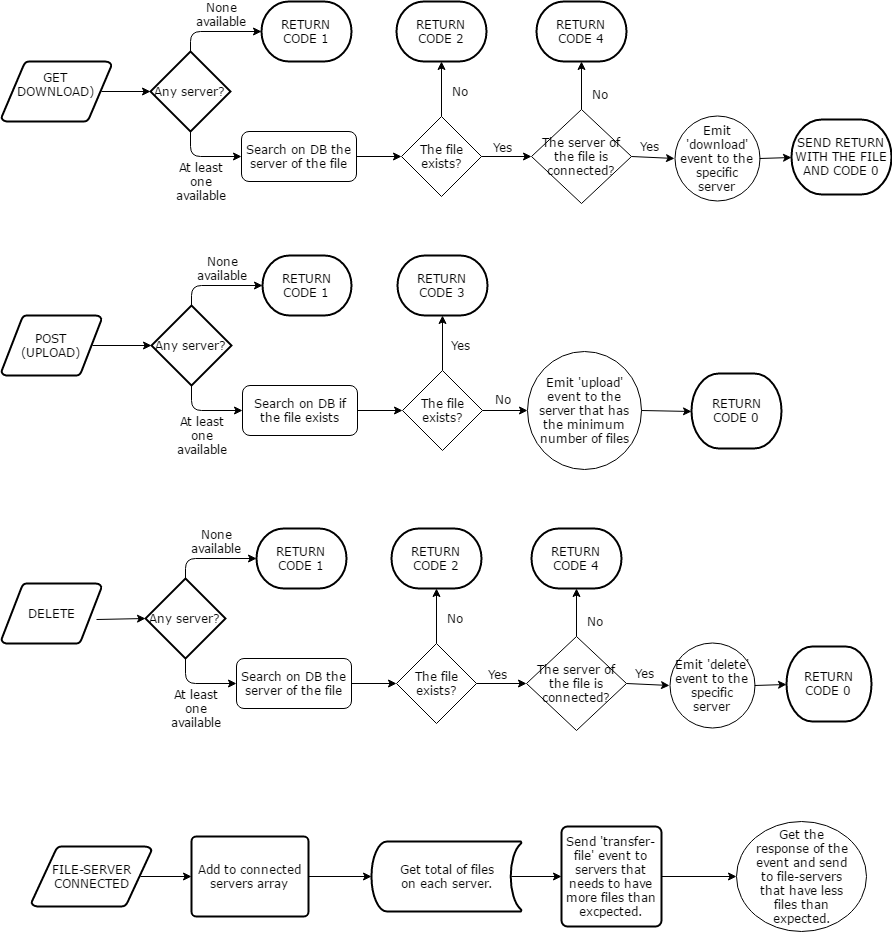

The diagram above was exported from draw.io. Its source (the exported page's mxGraphModel, read from the mxfile embedded in the PNG):
<mxGraphModel dx="872" dy="384" grid="1" gridSize="10" guides="1" tooltips="1" connect="1" arrows="1" fold="1" page="1" pageScale="1" pageWidth="1000" pageHeight="1000" background="#ffffff" math="0" shadow="0">
  <root>
    <mxCell id="0" />
    <mxCell id="1" parent="0" />
    <mxCell id="2" value="GET&lt;br&gt;DOWNLOAD)&lt;div&gt;&lt;br&gt;&lt;/div&gt;" style="strokeWidth=2;html=1;shape=mxgraph.flowchart.data;whiteSpace=wrap;fillColor=#ffffff;fontFamily=Verdana;align=center;" parent="1" vertex="1">
      <mxGeometry x="70" y="95" width="110" height="60" as="geometry" />
    </mxCell>
    <mxCell id="3" value="POST&lt;br&gt;(UPLOAD)" style="strokeWidth=2;html=1;shape=mxgraph.flowchart.data;whiteSpace=wrap;fillColor=#ffffff;fontFamily=Verdana;align=center;" parent="1" vertex="1">
      <mxGeometry x="70" y="349" width="100" height="60" as="geometry" />
    </mxCell>
    <mxCell id="4" value="DELETE" style="strokeWidth=2;html=1;shape=mxgraph.flowchart.data;whiteSpace=wrap;fillColor=#ffffff;fontFamily=Verdana;align=center;" parent="1" vertex="1">
      <mxGeometry x="70" y="617" width="100" height="60" as="geometry" />
    </mxCell>
    <mxCell id="6" value="FILE-SERVER&lt;br&gt;CONNECTED" style="strokeWidth=2;html=1;shape=mxgraph.flowchart.data;whiteSpace=wrap;fillColor=#ffffff;fontFamily=Verdana;align=center;" parent="1" vertex="1">
      <mxGeometry x="100" y="880" width="120" height="60" as="geometry" />
    </mxCell>
    <mxCell id="7" value="Add to connected servers array" style="strokeWidth=2;html=1;shape=mxgraph.flowchart.process;whiteSpace=wrap;fillColor=#ffffff;fontFamily=Verdana;align=center;" parent="1" vertex="1">
      <mxGeometry x="260" y="870" width="117" height="80" as="geometry" />
    </mxCell>
    <mxCell id="11" value="&lt;span&gt;Get total of files&lt;/span&gt;&lt;div&gt;on each server.&lt;/div&gt;" style="strokeWidth=2;html=1;shape=mxgraph.flowchart.stored_data;whiteSpace=wrap;fillColor=#ffffff;fontFamily=Verdana;align=center;" parent="1" vertex="1">
      <mxGeometry x="440" y="875" width="150" height="70" as="geometry" />
    </mxCell>
    <mxCell id="13" value="Send 'transfer-file' event to servers that needs to have more files than excpected." style="strokeWidth=2;html=1;shape=mxgraph.flowchart.process;whiteSpace=wrap;fillColor=#ffffff;fontFamily=Verdana;align=center;" parent="1" vertex="1">
      <mxGeometry x="630" y="860" width="100" height="100" as="geometry" />
    </mxCell>
    <mxCell id="14" value="" style="endArrow=classic;html=1;fontFamily=Verdana;exitX=0.905;exitY=0.5;exitPerimeter=0;entryX=0;entryY=0.5;entryPerimeter=0;" parent="1" source="6" target="7" edge="1">
      <mxGeometry width="50" height="50" relative="1" as="geometry">
        <mxPoint x="80" y="1030" as="sourcePoint" />
        <mxPoint x="130" y="980" as="targetPoint" />
      </mxGeometry>
    </mxCell>
    <mxCell id="15" value="" style="endArrow=classic;html=1;fontFamily=Verdana;exitX=1;exitY=0.5;exitPerimeter=0;entryX=0;entryY=0.5;entryPerimeter=0;" parent="1" source="7" target="11" edge="1">
      <mxGeometry width="50" height="50" relative="1" as="geometry">
        <mxPoint x="80" y="1030" as="sourcePoint" />
        <mxPoint x="130" y="980" as="targetPoint" />
      </mxGeometry>
    </mxCell>
    <mxCell id="16" value="" style="endArrow=classic;html=1;fontFamily=Verdana;exitX=0.93;exitY=0.5;exitPerimeter=0;entryX=0;entryY=0.5;entryPerimeter=0;" parent="1" source="11" target="13" edge="1">
      <mxGeometry width="50" height="50" relative="1" as="geometry">
        <mxPoint x="80" y="1030" as="sourcePoint" />
        <mxPoint x="130" y="980" as="targetPoint" />
      </mxGeometry>
    </mxCell>
    <mxCell id="20" value="Any server?" style="strokeWidth=2;html=1;shape=mxgraph.flowchart.decision;whiteSpace=wrap;fillColor=#ffffff;fontFamily=Verdana;align=center;" parent="1" vertex="1">
      <mxGeometry x="219" y="85" width="80" height="80" as="geometry" />
    </mxCell>
    <mxCell id="24" value="" style="endArrow=classic;html=1;fontFamily=Verdana;exitX=0.905;exitY=0.5;exitPerimeter=0;entryX=0;entryY=0.5;entryPerimeter=0;" parent="1" source="2" target="20" edge="1">
      <mxGeometry width="50" height="50" relative="1" as="geometry">
        <mxPoint x="60" y="635" as="sourcePoint" />
        <mxPoint x="110" y="585" as="targetPoint" />
      </mxGeometry>
    </mxCell>
    <mxCell id="25" value="RETURN CODE 1" style="strokeWidth=2;html=1;shape=mxgraph.flowchart.terminator;whiteSpace=wrap;fillColor=#ffffff;fontFamily=Verdana;align=center;" parent="1" vertex="1">
      <mxGeometry x="330" y="35" width="90" height="60" as="geometry" />
    </mxCell>
    <mxCell id="27" value="" style="endArrow=classic;html=1;fontFamily=Verdana;exitX=0.5;exitY=0;exitPerimeter=0;entryX=0;entryY=0.5;entryPerimeter=0;" parent="1" source="20" target="25" edge="1">
      <mxGeometry width="50" height="50" relative="1" as="geometry">
        <mxPoint x="240" y="215" as="sourcePoint" />
        <mxPoint x="350" y="225" as="targetPoint" />
        <Array as="points">
          <mxPoint x="259" y="65" />
        </Array>
      </mxGeometry>
    </mxCell>
    <mxCell id="28" value="None available&lt;div&gt;&lt;br&gt;&lt;/div&gt;" style="text;html=1;strokeColor=none;fillColor=none;align=center;verticalAlign=middle;whiteSpace=wrap;fontFamily=Verdana;" parent="1" vertex="1">
      <mxGeometry x="270" y="45" width="40" height="20" as="geometry" />
    </mxCell>
    <mxCell id="29" value="Search on DB the server of the file" style="rounded=1;whiteSpace=wrap;html=1;fillColor=#ffffff;fontFamily=Verdana;align=center;" parent="1" vertex="1">
      <mxGeometry x="310" y="165" width="115" height="50" as="geometry" />
    </mxCell>
    <mxCell id="30" value="" style="endArrow=classic;html=1;fontFamily=Verdana;exitX=0.5;exitY=1;exitPerimeter=0;entryX=0;entryY=0.5;" parent="1" source="20" target="29" edge="1">
      <mxGeometry width="50" height="50" relative="1" as="geometry">
        <mxPoint x="245" y="225" as="sourcePoint" />
        <mxPoint x="295" y="175" as="targetPoint" />
        <Array as="points">
          <mxPoint x="259" y="190" />
        </Array>
      </mxGeometry>
    </mxCell>
    <mxCell id="31" value="Emit 'download' event to the specific server" style="ellipse;whiteSpace=wrap;html=1;fillColor=#ffffff;fontFamily=Verdana;align=center;" parent="1" vertex="1">
      <mxGeometry x="743" y="149" width="85" height="85" as="geometry" />
    </mxCell>
    <mxCell id="33" value="The file exists?" style="rhombus;whiteSpace=wrap;html=1;fillColor=#ffffff;fontFamily=Verdana;align=center;" parent="1" vertex="1">
      <mxGeometry x="470" y="150" width="80" height="80" as="geometry" />
    </mxCell>
    <mxCell id="34" value="RETURN CODE 2" style="strokeWidth=2;html=1;shape=mxgraph.flowchart.terminator;whiteSpace=wrap;fillColor=#ffffff;fontFamily=Verdana;align=center;" parent="1" vertex="1">
      <mxGeometry x="465" y="35" width="90" height="60" as="geometry" />
    </mxCell>
    <mxCell id="35" value="" style="endArrow=classic;html=1;fontFamily=Verdana;entryX=0.5;entryY=1;entryPerimeter=0;exitX=0.5;exitY=0;" parent="1" source="33" target="34" edge="1">
      <mxGeometry width="50" height="50" relative="1" as="geometry">
        <mxPoint x="510" y="145" as="sourcePoint" />
        <mxPoint x="535" y="100" as="targetPoint" />
      </mxGeometry>
    </mxCell>
    <mxCell id="37" value="No" style="text;html=1;strokeColor=none;fillColor=none;align=center;verticalAlign=middle;whiteSpace=wrap;fontFamily=Verdana;" parent="1" vertex="1">
      <mxGeometry x="510" y="115" width="35" height="20" as="geometry" />
    </mxCell>
    <mxCell id="42" value="&lt;div&gt;At least one available&lt;/div&gt;" style="text;html=1;strokeColor=none;fillColor=none;align=center;verticalAlign=middle;whiteSpace=wrap;fontFamily=Verdana;" parent="1" vertex="1">
      <mxGeometry x="250" y="205" width="40" height="20" as="geometry" />
    </mxCell>
    <mxCell id="43" value="" style="endArrow=classic;html=1;fontFamily=Verdana;exitX=1;exitY=0.5;entryX=0;entryY=0.5;" parent="1" source="29" target="33" edge="1">
      <mxGeometry width="50" height="50" relative="1" as="geometry">
        <mxPoint x="420" y="275" as="sourcePoint" />
        <mxPoint x="470" y="225" as="targetPoint" />
      </mxGeometry>
    </mxCell>
    <mxCell id="44" value="" style="endArrow=classic;html=1;fontFamily=Verdana;entryX=0;entryY=0.5;exitX=1;exitY=0.5;" parent="1" source="47" target="31" edge="1">
      <mxGeometry width="50" height="50" relative="1" as="geometry">
        <mxPoint x="520" y="295" as="sourcePoint" />
        <mxPoint x="570" y="245" as="targetPoint" />
      </mxGeometry>
    </mxCell>
    <mxCell id="45" value="" style="endArrow=classic;html=1;fontFamily=Verdana;exitX=1;exitY=0.5;entryX=0;entryY=0.5;" parent="1" source="33" target="47" edge="1">
      <mxGeometry width="50" height="50" relative="1" as="geometry">
        <mxPoint x="530" y="195" as="sourcePoint" />
        <mxPoint x="600" y="190" as="targetPoint" />
      </mxGeometry>
    </mxCell>
    <mxCell id="46" value="Yes" style="text;html=1;strokeColor=none;fillColor=none;align=center;verticalAlign=middle;whiteSpace=wrap;fontFamily=Verdana;" parent="1" vertex="1">
      <mxGeometry x="553" y="171" width="35" height="20" as="geometry" />
    </mxCell>
    <mxCell id="47" value="The server of the file is connected?" style="rhombus;whiteSpace=wrap;html=1;fillColor=#ffffff;fontFamily=Verdana;align=center;" parent="1" vertex="1">
      <mxGeometry x="600" y="143" width="100" height="94" as="geometry" />
    </mxCell>
    <mxCell id="48" value="RETURN CODE 4" style="strokeWidth=2;html=1;shape=mxgraph.flowchart.terminator;whiteSpace=wrap;fillColor=#ffffff;fontFamily=Verdana;align=center;" parent="1" vertex="1">
      <mxGeometry x="605" y="35" width="90" height="60" as="geometry" />
    </mxCell>
    <mxCell id="49" value="" style="endArrow=classic;html=1;fontFamily=Verdana;entryX=0.5;entryY=1;entryPerimeter=0;exitX=0.5;exitY=0;" parent="1" source="47" target="48" edge="1">
      <mxGeometry width="50" height="50" relative="1" as="geometry">
        <mxPoint x="665" y="153" as="sourcePoint" />
        <mxPoint x="665" y="98" as="targetPoint" />
      </mxGeometry>
    </mxCell>
    <mxCell id="50" value="No" style="text;html=1;strokeColor=none;fillColor=none;align=center;verticalAlign=middle;whiteSpace=wrap;fontFamily=Verdana;" parent="1" vertex="1">
      <mxGeometry x="650" y="118" width="35" height="20" as="geometry" />
    </mxCell>
    <mxCell id="51" value="SEND RETURN WITH THE FILE AND CODE 0" style="strokeWidth=2;html=1;shape=mxgraph.flowchart.terminator;whiteSpace=wrap;fillColor=#ffffff;fontFamily=Verdana;align=center;" parent="1" vertex="1">
      <mxGeometry x="860" y="153" width="100" height="75" as="geometry" />
    </mxCell>
    <mxCell id="52" value="" style="endArrow=classic;html=1;fontFamily=Verdana;entryX=0;entryY=0.5;entryPerimeter=0;exitX=1;exitY=0.5;" parent="1" source="31" target="51" edge="1">
      <mxGeometry width="50" height="50" relative="1" as="geometry">
        <mxPoint x="820" y="280" as="sourcePoint" />
        <mxPoint x="870" y="230" as="targetPoint" />
      </mxGeometry>
    </mxCell>
    <mxCell id="53" value="Yes" style="text;html=1;strokeColor=none;fillColor=none;align=center;verticalAlign=middle;whiteSpace=wrap;fontFamily=Verdana;" parent="1" vertex="1">
      <mxGeometry x="700" y="170" width="35" height="20" as="geometry" />
    </mxCell>
    <mxCell id="54" value="Any server?" style="strokeWidth=2;html=1;shape=mxgraph.flowchart.decision;whiteSpace=wrap;fillColor=#ffffff;fontFamily=Verdana;align=center;" parent="1" vertex="1">
      <mxGeometry x="220" y="339" width="80" height="80" as="geometry" />
    </mxCell>
    <mxCell id="55" value="" style="endArrow=classic;html=1;fontFamily=Verdana;exitX=0.905;exitY=0.5;exitPerimeter=0;entryX=0;entryY=0.5;entryPerimeter=0;" parent="1" source="3" target="54" edge="1">
      <mxGeometry width="50" height="50" relative="1" as="geometry">
        <mxPoint x="170.29411764705878" y="379.11764705882354" as="sourcePoint" />
        <mxPoint x="111" y="839" as="targetPoint" />
      </mxGeometry>
    </mxCell>
    <mxCell id="56" value="RETURN CODE 1" style="strokeWidth=2;html=1;shape=mxgraph.flowchart.terminator;whiteSpace=wrap;fillColor=#ffffff;fontFamily=Verdana;align=center;" parent="1" vertex="1">
      <mxGeometry x="331" y="289" width="89" height="60" as="geometry" />
    </mxCell>
    <mxCell id="57" value="" style="endArrow=classic;html=1;fontFamily=Verdana;exitX=0.5;exitY=0;exitPerimeter=0;entryX=0;entryY=0.5;entryPerimeter=0;" parent="1" source="54" target="56" edge="1">
      <mxGeometry width="50" height="50" relative="1" as="geometry">
        <mxPoint x="241" y="469" as="sourcePoint" />
        <mxPoint x="351" y="479" as="targetPoint" />
        <Array as="points">
          <mxPoint x="260" y="319" />
        </Array>
      </mxGeometry>
    </mxCell>
    <mxCell id="58" value="None available&lt;div&gt;&lt;br&gt;&lt;/div&gt;" style="text;html=1;strokeColor=none;fillColor=none;align=center;verticalAlign=middle;whiteSpace=wrap;fontFamily=Verdana;" parent="1" vertex="1">
      <mxGeometry x="271" y="299" width="40" height="20" as="geometry" />
    </mxCell>
    <mxCell id="59" value="Search on DB if the file exists" style="rounded=1;whiteSpace=wrap;html=1;fillColor=#ffffff;fontFamily=Verdana;align=center;" parent="1" vertex="1">
      <mxGeometry x="311" y="419" width="115" height="50" as="geometry" />
    </mxCell>
    <mxCell id="60" value="" style="endArrow=classic;html=1;fontFamily=Verdana;exitX=0.5;exitY=1;exitPerimeter=0;entryX=0;entryY=0.5;" parent="1" source="54" target="59" edge="1">
      <mxGeometry width="50" height="50" relative="1" as="geometry">
        <mxPoint x="246" y="479" as="sourcePoint" />
        <mxPoint x="296" y="429" as="targetPoint" />
        <Array as="points">
          <mxPoint x="260" y="444" />
        </Array>
      </mxGeometry>
    </mxCell>
    <mxCell id="61" value="Emit 'upload' event to the server that has the minimum number of files" style="ellipse;whiteSpace=wrap;html=1;fillColor=#ffffff;fontFamily=Verdana;align=center;" parent="1" vertex="1">
      <mxGeometry x="596" y="385" width="114" height="118" as="geometry" />
    </mxCell>
    <mxCell id="62" value="The file exists?" style="rhombus;whiteSpace=wrap;html=1;fillColor=#ffffff;fontFamily=Verdana;align=center;" parent="1" vertex="1">
      <mxGeometry x="471" y="404" width="80" height="80" as="geometry" />
    </mxCell>
    <mxCell id="63" value="RETURN CODE 3" style="strokeWidth=2;html=1;shape=mxgraph.flowchart.terminator;whiteSpace=wrap;fillColor=#ffffff;fontFamily=Verdana;align=center;" parent="1" vertex="1">
      <mxGeometry x="466" y="289" width="90" height="60" as="geometry" />
    </mxCell>
    <mxCell id="64" value="" style="endArrow=classic;html=1;fontFamily=Verdana;entryX=0.5;entryY=1;entryPerimeter=0;exitX=0.5;exitY=0;" parent="1" source="62" target="63" edge="1">
      <mxGeometry width="50" height="50" relative="1" as="geometry">
        <mxPoint x="511" y="399" as="sourcePoint" />
        <mxPoint x="536" y="354" as="targetPoint" />
      </mxGeometry>
    </mxCell>
    <mxCell id="65" value="Yes" style="text;html=1;strokeColor=none;fillColor=none;align=center;verticalAlign=middle;whiteSpace=wrap;fontFamily=Verdana;" parent="1" vertex="1">
      <mxGeometry x="511" y="369" width="35" height="20" as="geometry" />
    </mxCell>
    <mxCell id="66" value="&lt;div&gt;At least one available&lt;/div&gt;" style="text;html=1;strokeColor=none;fillColor=none;align=center;verticalAlign=middle;whiteSpace=wrap;fontFamily=Verdana;" parent="1" vertex="1">
      <mxGeometry x="251" y="459" width="40" height="20" as="geometry" />
    </mxCell>
    <mxCell id="67" value="" style="endArrow=classic;html=1;fontFamily=Verdana;exitX=1;exitY=0.5;entryX=0;entryY=0.5;" parent="1" source="59" target="62" edge="1">
      <mxGeometry width="50" height="50" relative="1" as="geometry">
        <mxPoint x="421" y="529" as="sourcePoint" />
        <mxPoint x="471" y="479" as="targetPoint" />
      </mxGeometry>
    </mxCell>
    <mxCell id="68" value="" style="endArrow=classic;html=1;fontFamily=Verdana;entryX=0;entryY=0.5;exitX=1;exitY=0.5;" parent="1" source="62" target="61" edge="1">
      <mxGeometry width="50" height="50" relative="1" as="geometry">
        <mxPoint x="553" y="444" as="sourcePoint" />
        <mxPoint x="423" y="498" as="targetPoint" />
      </mxGeometry>
    </mxCell>
    <mxCell id="75" value="RETURN&lt;br&gt;&lt;span&gt;CODE 0&lt;/span&gt;" style="strokeWidth=2;html=1;shape=mxgraph.flowchart.terminator;whiteSpace=wrap;fillColor=#ffffff;fontFamily=Verdana;align=center;" parent="1" vertex="1">
      <mxGeometry x="760" y="407" width="90" height="75" as="geometry" />
    </mxCell>
    <mxCell id="76" value="" style="endArrow=classic;html=1;fontFamily=Verdana;entryX=0;entryY=0.5;entryPerimeter=0;exitX=1;exitY=0.5;" parent="1" source="61" target="75" edge="1">
      <mxGeometry width="50" height="50" relative="1" as="geometry">
        <mxPoint x="673" y="533" as="sourcePoint" />
        <mxPoint x="723" y="483" as="targetPoint" />
      </mxGeometry>
    </mxCell>
    <mxCell id="77" value="No" style="text;html=1;strokeColor=none;fillColor=none;align=center;verticalAlign=middle;whiteSpace=wrap;fontFamily=Verdana;" parent="1" vertex="1">
      <mxGeometry x="553" y="423" width="35" height="20" as="geometry" />
    </mxCell>
    <mxCell id="78" value="Any server?" style="strokeWidth=2;html=1;shape=mxgraph.flowchart.decision;whiteSpace=wrap;fillColor=#ffffff;fontFamily=Verdana;align=center;" parent="1" vertex="1">
      <mxGeometry x="214" y="612" width="80" height="80" as="geometry" />
    </mxCell>
    <mxCell id="79" value="" style="endArrow=classic;html=1;fontFamily=Verdana;exitX=0.905;exitY=0.5;exitPerimeter=0;entryX=0;entryY=0.5;entryPerimeter=0;" parent="1" target="78" edge="1">
      <mxGeometry width="50" height="50" relative="1" as="geometry">
        <mxPoint x="165" y="653" as="sourcePoint" />
        <mxPoint x="105" y="1112" as="targetPoint" />
      </mxGeometry>
    </mxCell>
    <mxCell id="80" value="RETURN CODE 1" style="strokeWidth=2;html=1;shape=mxgraph.flowchart.terminator;whiteSpace=wrap;fillColor=#ffffff;fontFamily=Verdana;align=center;" parent="1" vertex="1">
      <mxGeometry x="325" y="562" width="90" height="60" as="geometry" />
    </mxCell>
    <mxCell id="81" value="" style="endArrow=classic;html=1;fontFamily=Verdana;exitX=0.5;exitY=0;exitPerimeter=0;entryX=0;entryY=0.5;entryPerimeter=0;" parent="1" source="78" target="80" edge="1">
      <mxGeometry width="50" height="50" relative="1" as="geometry">
        <mxPoint x="235" y="742" as="sourcePoint" />
        <mxPoint x="345" y="752" as="targetPoint" />
        <Array as="points">
          <mxPoint x="254" y="592" />
        </Array>
      </mxGeometry>
    </mxCell>
    <mxCell id="82" value="None available&lt;div&gt;&lt;br&gt;&lt;/div&gt;" style="text;html=1;strokeColor=none;fillColor=none;align=center;verticalAlign=middle;whiteSpace=wrap;fontFamily=Verdana;" parent="1" vertex="1">
      <mxGeometry x="265" y="572" width="40" height="20" as="geometry" />
    </mxCell>
    <mxCell id="83" value="Search on DB the server of the file" style="rounded=1;whiteSpace=wrap;html=1;fillColor=#ffffff;fontFamily=Verdana;align=center;" parent="1" vertex="1">
      <mxGeometry x="305" y="692" width="115" height="50" as="geometry" />
    </mxCell>
    <mxCell id="84" value="" style="endArrow=classic;html=1;fontFamily=Verdana;exitX=0.5;exitY=1;exitPerimeter=0;entryX=0;entryY=0.5;" parent="1" source="78" target="83" edge="1">
      <mxGeometry width="50" height="50" relative="1" as="geometry">
        <mxPoint x="240" y="752" as="sourcePoint" />
        <mxPoint x="290" y="702" as="targetPoint" />
        <Array as="points">
          <mxPoint x="254" y="717" />
        </Array>
      </mxGeometry>
    </mxCell>
    <mxCell id="85" value="Emit 'delete' event to the specific server" style="ellipse;whiteSpace=wrap;html=1;fillColor=#ffffff;fontFamily=Verdana;align=center;" parent="1" vertex="1">
      <mxGeometry x="738" y="676" width="85" height="85" as="geometry" />
    </mxCell>
    <mxCell id="86" value="The file exists?" style="rhombus;whiteSpace=wrap;html=1;fillColor=#ffffff;fontFamily=Verdana;align=center;" parent="1" vertex="1">
      <mxGeometry x="465" y="677" width="80" height="80" as="geometry" />
    </mxCell>
    <mxCell id="87" value="RETURN CODE 2" style="strokeWidth=2;html=1;shape=mxgraph.flowchart.terminator;whiteSpace=wrap;fillColor=#ffffff;fontFamily=Verdana;align=center;" parent="1" vertex="1">
      <mxGeometry x="460" y="562" width="90" height="60" as="geometry" />
    </mxCell>
    <mxCell id="88" value="" style="endArrow=classic;html=1;fontFamily=Verdana;entryX=0.5;entryY=1;entryPerimeter=0;exitX=0.5;exitY=0;" parent="1" source="86" target="87" edge="1">
      <mxGeometry width="50" height="50" relative="1" as="geometry">
        <mxPoint x="505" y="672" as="sourcePoint" />
        <mxPoint x="530" y="627" as="targetPoint" />
      </mxGeometry>
    </mxCell>
    <mxCell id="89" value="No" style="text;html=1;strokeColor=none;fillColor=none;align=center;verticalAlign=middle;whiteSpace=wrap;fontFamily=Verdana;" parent="1" vertex="1">
      <mxGeometry x="505" y="642" width="35" height="20" as="geometry" />
    </mxCell>
    <mxCell id="90" value="&lt;div&gt;At least one available&lt;/div&gt;" style="text;html=1;strokeColor=none;fillColor=none;align=center;verticalAlign=middle;whiteSpace=wrap;fontFamily=Verdana;" parent="1" vertex="1">
      <mxGeometry x="245" y="732" width="40" height="20" as="geometry" />
    </mxCell>
    <mxCell id="91" value="" style="endArrow=classic;html=1;fontFamily=Verdana;exitX=1;exitY=0.5;entryX=0;entryY=0.5;" parent="1" source="83" target="86" edge="1">
      <mxGeometry width="50" height="50" relative="1" as="geometry">
        <mxPoint x="415" y="802" as="sourcePoint" />
        <mxPoint x="465" y="752" as="targetPoint" />
      </mxGeometry>
    </mxCell>
    <mxCell id="92" value="" style="endArrow=classic;html=1;fontFamily=Verdana;entryX=0;entryY=0.5;exitX=1;exitY=0.5;" parent="1" source="95" target="85" edge="1">
      <mxGeometry width="50" height="50" relative="1" as="geometry">
        <mxPoint x="515" y="822" as="sourcePoint" />
        <mxPoint x="565" y="772" as="targetPoint" />
      </mxGeometry>
    </mxCell>
    <mxCell id="93" value="" style="endArrow=classic;html=1;fontFamily=Verdana;exitX=1;exitY=0.5;entryX=0;entryY=0.5;" parent="1" source="86" target="95" edge="1">
      <mxGeometry width="50" height="50" relative="1" as="geometry">
        <mxPoint x="525" y="722" as="sourcePoint" />
        <mxPoint x="595" y="717" as="targetPoint" />
      </mxGeometry>
    </mxCell>
    <mxCell id="94" value="Yes" style="text;html=1;strokeColor=none;fillColor=none;align=center;verticalAlign=middle;whiteSpace=wrap;fontFamily=Verdana;" parent="1" vertex="1">
      <mxGeometry x="548" y="698" width="35" height="20" as="geometry" />
    </mxCell>
    <mxCell id="95" value="The server of the file is connected?" style="rhombus;whiteSpace=wrap;html=1;fillColor=#ffffff;fontFamily=Verdana;align=center;" parent="1" vertex="1">
      <mxGeometry x="595" y="670" width="100" height="94" as="geometry" />
    </mxCell>
    <mxCell id="96" value="RETURN CODE 4" style="strokeWidth=2;html=1;shape=mxgraph.flowchart.terminator;whiteSpace=wrap;fillColor=#ffffff;fontFamily=Verdana;align=center;" parent="1" vertex="1">
      <mxGeometry x="600" y="562" width="90" height="60" as="geometry" />
    </mxCell>
    <mxCell id="97" value="" style="endArrow=classic;html=1;fontFamily=Verdana;entryX=0.5;entryY=1;entryPerimeter=0;exitX=0.5;exitY=0;" parent="1" source="95" target="96" edge="1">
      <mxGeometry width="50" height="50" relative="1" as="geometry">
        <mxPoint x="660" y="680" as="sourcePoint" />
        <mxPoint x="660" y="625" as="targetPoint" />
      </mxGeometry>
    </mxCell>
    <mxCell id="98" value="No" style="text;html=1;strokeColor=none;fillColor=none;align=center;verticalAlign=middle;whiteSpace=wrap;fontFamily=Verdana;" parent="1" vertex="1">
      <mxGeometry x="645" y="645" width="35" height="20" as="geometry" />
    </mxCell>
    <mxCell id="99" value="RETURN CODE 0" style="strokeWidth=2;html=1;shape=mxgraph.flowchart.terminator;whiteSpace=wrap;fillColor=#ffffff;fontFamily=Verdana;align=center;" parent="1" vertex="1">
      <mxGeometry x="855" y="680" width="85" height="75" as="geometry" />
    </mxCell>
    <mxCell id="100" value="" style="endArrow=classic;html=1;fontFamily=Verdana;entryX=0;entryY=0.5;entryPerimeter=0;exitX=1;exitY=0.5;" parent="1" source="85" target="99" edge="1">
      <mxGeometry width="50" height="50" relative="1" as="geometry">
        <mxPoint x="815" y="807" as="sourcePoint" />
        <mxPoint x="865" y="757" as="targetPoint" />
      </mxGeometry>
    </mxCell>
    <mxCell id="101" value="Yes" style="text;html=1;strokeColor=none;fillColor=none;align=center;verticalAlign=middle;whiteSpace=wrap;fontFamily=Verdana;" parent="1" vertex="1">
      <mxGeometry x="695" y="697" width="35" height="20" as="geometry" />
    </mxCell>
    <mxCell id="102" value="" style="ellipse;whiteSpace=wrap;html=1;fillColor=#ffffff;fontFamily=Verdana;align=center;" vertex="1" parent="1">
      <mxGeometry x="805" y="855" width="130" height="110" as="geometry" />
    </mxCell>
    <mxCell id="104" value="" style="endArrow=classic;html=1;fontFamily=Verdana;exitX=1;exitY=0.5;exitPerimeter=0;entryX=0;entryY=0.5;" edge="1" parent="1" source="13" target="102">
      <mxGeometry width="50" height="50" relative="1" as="geometry">
        <mxPoint x="738" y="930" as="sourcePoint" />
        <mxPoint x="788" y="880" as="targetPoint" />
      </mxGeometry>
    </mxCell>
    <mxCell id="105" value="Get the response of the event and send to file-servers that have less files than expected." style="text;html=1;strokeColor=none;fillColor=none;align=center;verticalAlign=middle;whiteSpace=wrap;fontFamily=Verdana;" vertex="1" parent="1">
      <mxGeometry x="822" y="900" width="97" height="20" as="geometry" />
    </mxCell>
  </root>
</mxGraphModel>